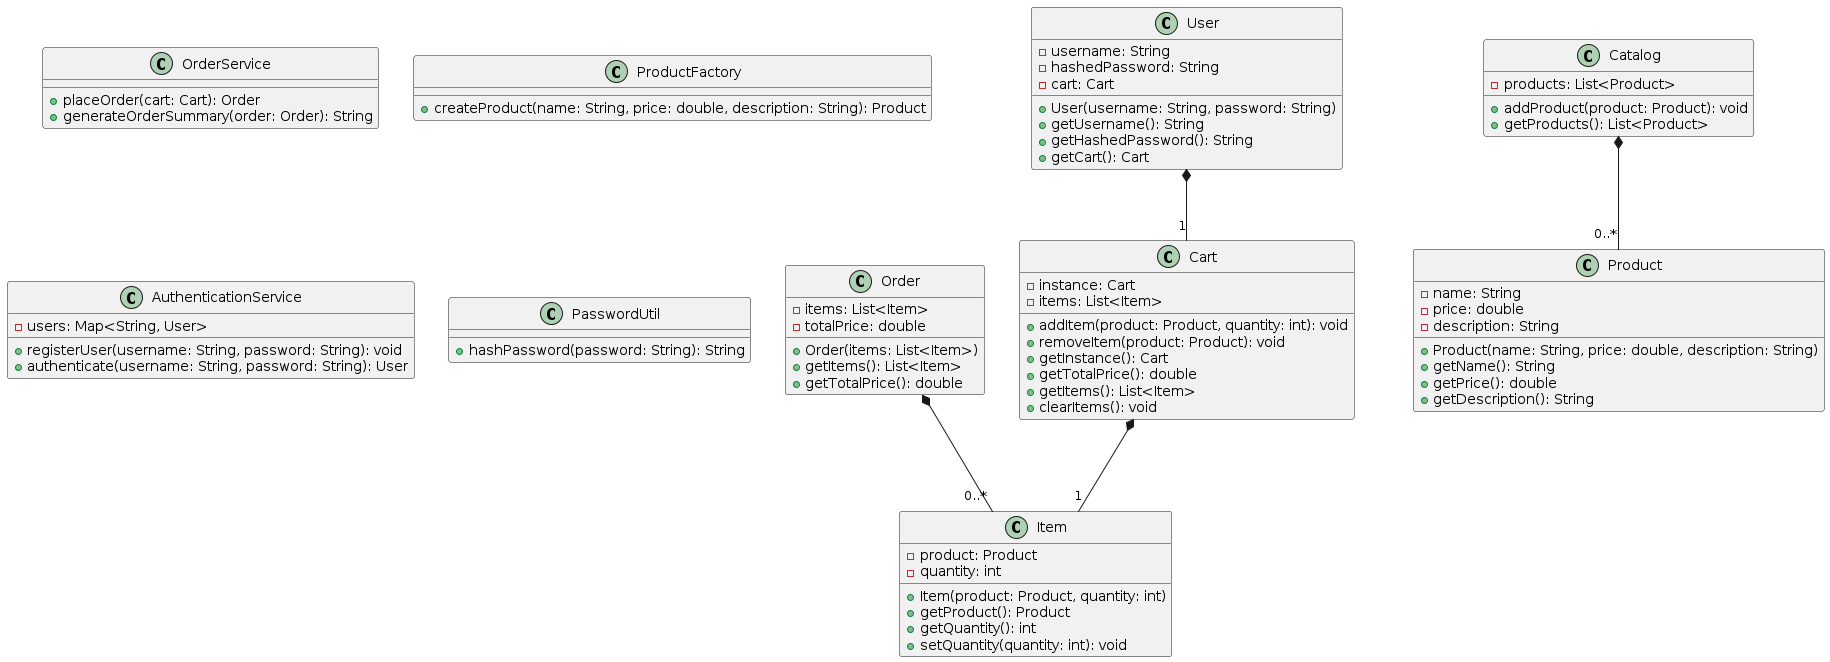

The diagram above was rendered by PlantUML. Its source (embedded in the PNG):
@startuml

class Cart {
  -instance: Cart
  -items: List<Item>
  +addItem(product: Product, quantity: int): void
  +removeItem(product: Product): void
  +getInstance(): Cart
  +getTotalPrice(): double
  +getItems(): List<Item>
  +clearItems(): void
}

class Catalog {
  -products: List<Product>
  +addProduct(product: Product): void
  +getProducts(): List<Product>
}

class Item {
  -product: Product
  -quantity: int
  +Item(product: Product, quantity: int)
  +getProduct(): Product
  +getQuantity(): int
  +setQuantity(quantity: int): void
}

class Order {
  -items: List<Item>
  -totalPrice: double
  +Order(items: List<Item>)
  +getItems(): List<Item>
  +getTotalPrice(): double
}

class OrderService {
  +placeOrder(cart: Cart): Order
  +generateOrderSummary(order: Order): String
}

class Product {
  -name: String
  -price: double
  -description: String
  +Product(name: String, price: double, description: String)
  +getName(): String
  +getPrice(): double
  +getDescription(): String
}

class ProductFactory {
  +createProduct(name: String, price: double, description: String): Product
}

class User {
  -username: String
  -hashedPassword: String
  -cart: Cart
  +User(username: String, password: String)
  +getUsername(): String
  +getHashedPassword(): String
  +getCart(): Cart
}

class AuthenticationService {
  -users: Map<String, User>
  +registerUser(username: String, password: String): void
  +authenticate(username: String, password: String): User
}

class PasswordUtil {
  +hashPassword(password: String): String
}

Cart *-- "1" Item
Catalog *-- "0..*" Product
Order *-- "0..*" Item
User *-- "1" Cart

@enduml